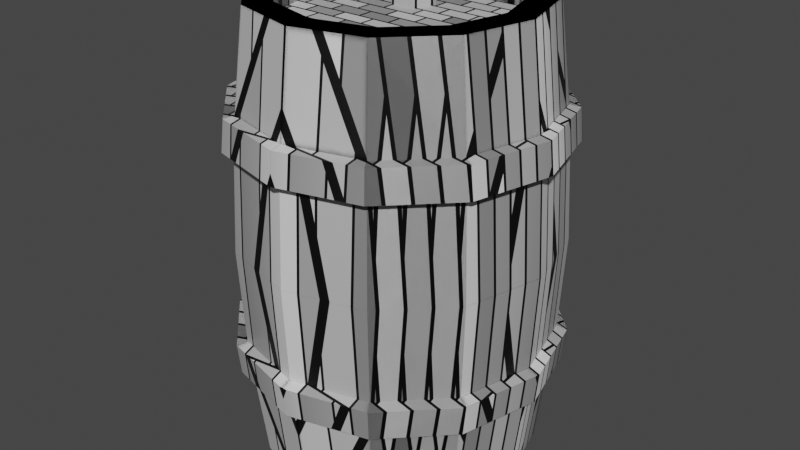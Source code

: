 # Source: MockProject.blend  (saved by Blender 2.93.21; exported with 4.5.12 LTS)
import bpy
from mathutils import Matrix  # noqa: F401  (used for matrix-valued properties, if any)

bpy.ops.wm.read_factory_settings(use_empty=True)
scene = bpy.context.scene
scene.name = 'Scene'

# ---- collections
col_collection = bpy.data.collections.new('Collection'); scene.collection.children.link(col_collection)

# ---- materials (node trees are filled in below, after node groups)
mat_material_001 = bpy.data.materials.new('Material.001')
mat_material_001.use_transparent_shadow = False

# ---- node groups
ng_auto_smooth = bpy.data.node_groups.new('Auto Smooth', 'GeometryNodeTree')
_s = ng_auto_smooth.interface.new_socket(name='Geometry', in_out='OUTPUT', socket_type='NodeSocketGeometry')
_s = ng_auto_smooth.interface.new_socket(name='Geometry', in_out='INPUT', socket_type='NodeSocketGeometry')
_s = ng_auto_smooth.interface.new_socket(name='Angle', in_out='INPUT', socket_type='NodeSocketFloat')
_s.subtype = 'ANGLE'
_s.min_value = 0.0
_s.max_value = 3.142
ng_auto_smooth.is_modifier = True
_N = ng_auto_smooth.nodes; _L = ng_auto_smooth.links
n0 = _N.new('NodeGroupOutput'); n0.name = 'Group Output'; n0.location = (480, -100)
n1 = _N.new('NodeGroupInput'); n1.name = 'Group Input'; n1.location = (-420, -300)
n2 = _N.new('NodeGroupInput'); n2.name = 'Group Input.001'; n2.location = (-60, -100)
n3 = _N.new('GeometryNodeSetShadeSmooth'); n3.name = 'Set Shade Smooth'; n3.location = (120, -100)
n3.domain = 'EDGE'
n4 = _N.new('GeometryNodeSetShadeSmooth'); n4.name = 'Set Shade Smooth.001'; n4.location = (300, -100)
n5 = _N.new('GeometryNodeInputMeshEdgeAngle'); n5.name = 'Edge Angle'; n5.location = (-420, -220)
n6 = _N.new('GeometryNodeInputEdgeSmooth'); n6.name = 'Is Edge Smooth'; n6.location = (-60, -160)
n7 = _N.new('GeometryNodeInputShadeSmooth'); n7.name = 'Is Face Smooth'; n7.location = (-240, -340)
n8 = _N.new('FunctionNodeBooleanMath'); n8.name = 'Boolean Math'; n8.location = (-60, -220)
n9 = _N.new('FunctionNodeCompare'); n9.name = 'Compare'; n9.location = (-240, -180)
n9.operation = 'LESS_EQUAL'
_L.new(n5.outputs[0], n9.inputs[0])
_L.new(n4.outputs[0], n0.inputs[0])
_L.new(n1.outputs[1], n9.inputs[1])
_L.new(n9.outputs[0], n8.inputs[0])
_L.new(n7.outputs[0], n8.inputs[1])
_L.new(n2.outputs[0], n3.inputs[0])
_L.new(n6.outputs[0], n3.inputs[1])
_L.new(n3.outputs[0], n4.inputs[0])
_L.new(n8.outputs[0], n3.inputs[2])
n0.is_active_output = True

# ---- material node trees
mat_material_001.use_nodes = True; mat_material_001.node_tree.nodes.clear()
_N = mat_material_001.node_tree.nodes; _L = mat_material_001.node_tree.links
n0 = _N.new('ShaderNodeBsdfPrincipled'); n0.name = 'Principled BSDF'; n0.location = (10, 300)
n0.distribution = 'GGX'
n0.subsurface_method = 'BURLEY'
n0.inputs[3].default_value = 1.45
n0.inputs[27].default_value = (0.0, 0.0, 0.0, 1.0)
n0.inputs[28].default_value = 1.0
n1 = _N.new('ShaderNodeOutputMaterial'); n1.name = 'Material Output'; n1.location = (300, 300)
n2 = _N.new('ShaderNodeTexBrick'); n2.name = 'Brick Texture'; n2.location = (-280, 256)
_L.new(n0.outputs[0], n1.inputs[0])
_L.new(n2.outputs[0], n0.inputs[0])
n1.is_active_output = True

# ---- world
world_world = bpy.data.worlds.new('World'); scene.world = world_world
world_world.use_nodes = True; world_world.node_tree.nodes.clear()
_N = world_world.node_tree.nodes; _L = world_world.node_tree.links
n0 = _N.new('ShaderNodeOutputWorld'); n0.name = 'World Output'; n0.location = (300, 300)
n1 = _N.new('ShaderNodeBackground'); n1.name = 'Background'; n1.location = (10, 300)
n1.inputs[0].default_value = (0.05088, 0.05088, 0.05088, 1.0)
_L.new(n1.outputs[0], n0.inputs[0])
n0.is_active_output = True
world_world.color = (0.05088, 0.05088, 0.05088)
world_world.use_sun_shadow = False
world_world.sun_shadow_jitter_overblur = 0.0

# ---- meshes
me_cylinder = bpy.data.meshes.new('Cylinder')
me_cylinder.from_pydata([(0.1375, 0.2382, 0.9), (0.2382, 0.1375, 0.9), (0.275, -4.57e-09, 0.9), (0.2382, -0.1375, 0.9), (0.1375, -0.2382, 0.9), (-0.1375, -0.2382, 0.9), (-0.2382, -0.1375, 0.9), (-0.275, 1.073e-08, 0.9), (-0.2382, 0.1375, 0.9), (-0.1375, 0.2382, 0.9), (-0.1627, -0.2818, 0.6463), (-0.1595, -0.2762, 0.7074), (-0.2818, -0.1627, 0.6463), (-0.2762, -0.1595, 0.7074), (-0.3254, 1.122e-08, 0.6463), (-0.319, 1.113e-08, 0.7074), (-0.2818, 0.1627, 0.6463), (-0.2762, 0.1595, 0.7074), (-0.1627, 0.2818, 0.6463), (-0.1595, 0.2762, 0.7074), (-0.1491, 0.2582, 0.7113), (-0.1523, 0.2637, 0.6387), (-0.2582, 0.1491, 0.7113), (-0.2637, 0.1523, 0.6387), (-0.2981, 1.113e-08, 0.7113), (-0.3045, 1.122e-08, 0.6387), (-0.2582, -0.1491, 0.7113), (-0.2637, -0.1523, 0.6387), (-0.1491, -0.2582, 0.7113), (-0.1523, -0.2637, 0.6387), (0.1491, -0.2582, 0.7113), (0.1523, -0.2637, 0.6387), (0.2582, -0.1491, 0.7113), (0.2637, -0.1523, 0.6387), (0.2981, -5.453e-09, 0.7113), (0.3045, -5.726e-09, 0.6387), (0.2582, 0.1491, 0.7113), (0.2637, 0.1523, 0.6387), (0.1491, 0.2582, 0.7113), (0.1523, 0.2637, 0.6387), (0.1627, 0.2818, 0.6463), (0.1595, 0.2762, 0.7074), (0.2818, 0.1627, 0.6463), (0.2762, 0.1595, 0.7074), (0.3254, -7.395e-09, 0.6463), (0.319, -7.075e-09, 0.7074), (0.2818, -0.1627, 0.6463), (0.2762, -0.1595, 0.7074), (0.1627, -0.2818, 0.6463), (0.1595, -0.2762, 0.7074), (0.1105, 0.1913, 0.9), (0.1913, 0.1105, 0.9), (0.2209, -1.963e-09, 0.9), (0.1913, -0.1105, 0.9), (0.1105, -0.1913, 0.9), (-0.1105, -0.1913, 0.9), (-0.1913, -0.1105, 0.9), (-0.2209, 1.033e-08, 0.9), (-0.1913, 0.1105, 0.9), (-0.1105, 0.1913, 0.9), (0.1105, 0.1913, 0.8488), (0.1913, 0.1105, 0.8488), (0.2209, -1.963e-09, 0.8488), (0.1913, -0.1105, 0.8488), (0.1105, -0.1913, 0.8488), (-0.1105, -0.1913, 0.8488), (-0.1913, -0.1105, 0.8488), (-0.2209, 1.033e-08, 0.8488), (-0.1913, 0.1105, 0.8488), (-0.1105, 0.1913, 0.8488), (-1.242e-09, 0.275, 0.9), (-0.1375, 0.2382, 0.9), (-0.2382, 0.1375, 0.9), (-0.275, -4.57e-09, 0.9), (-0.2382, -0.1375, 0.9), (-0.1375, -0.2382, 0.9), (-1.242e-09, -0.275, 0.9), (0.1375, -0.2382, 0.9), (0.2382, -0.1375, 0.9), (0.275, 1.073e-08, 0.9), (0.2382, 0.1375, 0.9), (0.1375, 0.2382, 0.9), (0.1627, -0.2818, 0.6463), (0.1595, -0.2762, 0.7074), (0.2818, -0.1627, 0.6463), (0.2762, -0.1595, 0.7074), (0.3254, 1.122e-08, 0.6463), (0.319, 1.113e-08, 0.7074), (0.2818, 0.1627, 0.6463), (0.2762, 0.1595, 0.7074), (-1.242e-09, 0.3254, 0.6463), (-1.242e-09, 0.319, 0.7074), (0.1627, 0.2818, 0.6463), (0.1595, 0.2762, 0.7074), (0.1491, 0.2582, 0.7113), (0.1523, 0.2637, 0.6387), (-1.242e-09, 0.2981, 0.7113), (-1.242e-09, 0.3045, 0.6387), (0.2582, 0.1491, 0.7113), (0.2637, 0.1523, 0.6387), (0.2981, 1.113e-08, 0.7113), (0.3045, 1.122e-08, 0.6387), (0.2582, -0.1491, 0.7113), (0.2637, -0.1523, 0.6387), (0.1491, -0.2582, 0.7113), (0.1523, -0.2637, 0.6387), (-1.242e-09, -0.2981, 0.7113), (-1.242e-09, -0.3045, 0.6387), (-0.1491, -0.2582, 0.7113), (-0.1523, -0.2637, 0.6387), (-0.2582, -0.1491, 0.7113), (-0.2637, -0.1523, 0.6387), (-0.2981, -5.453e-09, 0.7113), (-0.3045, -5.726e-09, 0.6387), (-0.2582, 0.1491, 0.7113), (-0.2637, 0.1523, 0.6387), (-0.1491, 0.2582, 0.7113), (-0.1523, 0.2637, 0.6387), (-0.1627, 0.2818, 0.6463), (-0.1595, 0.2762, 0.7074), (-0.2818, 0.1627, 0.6463), (-0.2762, 0.1595, 0.7074), (-0.3254, -7.395e-09, 0.6463), (-0.319, -7.075e-09, 0.7074), (-0.2818, -0.1627, 0.6463), (-0.2762, -0.1595, 0.7074), (-0.1627, -0.2818, 0.6463), (-0.1595, -0.2762, 0.7074), (-1.242e-09, -0.3254, 0.6463), (-1.242e-09, -0.319, 0.7074), (-1.242e-09, 0.2209, 0.9), (-0.1105, 0.1913, 0.9), (-0.1913, 0.1105, 0.9), (-0.2209, -1.963e-09, 0.9), (-0.1913, -0.1105, 0.9), (-0.1105, -0.1913, 0.9), (-1.242e-09, -0.2209, 0.9), (0.1105, -0.1913, 0.9), (0.1913, -0.1105, 0.9), (0.2209, 1.033e-08, 0.9), (0.1913, 0.1105, 0.9), (0.1105, 0.1913, 0.9), (-1.242e-09, 0.2209, 0.8488), (-0.1105, 0.1913, 0.8488), (-0.1913, 0.1105, 0.8488), (-0.2209, -1.963e-09, 0.8488), (-0.1913, -0.1105, 0.8488), (-0.1105, -0.1913, 0.8488), (-1.242e-09, -0.2209, 0.8488), (0.1105, -0.1913, 0.8488), (0.1913, -0.1105, 0.8488), (0.2209, 1.033e-08, 0.8488), (0.1913, 0.1105, 0.8488), (0.1105, 0.1913, 0.8488), (0.1375, 0.2382, 0.0), (0.2382, 0.1375, 0.0), (0.275, -4.57e-09, 0.0), (0.2382, -0.1375, 0.0), (0.1375, -0.2382, 0.0), (-0.1375, -0.2382, 0.0), (-0.2382, -0.1375, 0.0), (-0.275, 1.073e-08, 0.0), (-0.2382, 0.1375, 0.0), (-0.1375, 0.2382, 0.0), (-0.1627, -0.2818, 0.2537), (-0.1595, -0.2762, 0.1926), (0.1573, 0.2724, 0.45), (-0.2818, -0.1627, 0.2537), (0.2724, 0.1573, 0.45), (-0.2762, -0.1595, 0.1926), (0.3146, -6.259e-09, 0.45), (-0.3254, 1.122e-08, 0.2537), (0.2724, -0.1573, 0.45), (-0.319, 1.113e-08, 0.1926), (0.1573, -0.2724, 0.45), (-0.2818, 0.1627, 0.2537), (-0.2762, 0.1595, 0.1926), (-0.1573, -0.2724, 0.45), (-0.2724, -0.1573, 0.45), (-0.3146, 1.124e-08, 0.45), (-0.1627, 0.2818, 0.2537), (-0.2724, 0.1573, 0.45), (-0.1595, 0.2762, 0.1926), (-0.1573, 0.2724, 0.45), (-0.1491, 0.2582, 0.1887), (-0.1523, 0.2637, 0.2613), (-0.2582, 0.1491, 0.1887), (-0.2637, 0.1523, 0.2613), (-0.2981, 1.113e-08, 0.1887), (-0.3045, 1.122e-08, 0.2613), (-0.2582, -0.1491, 0.1887), (-0.2637, -0.1523, 0.2613), (-0.1491, -0.2582, 0.1887), (-0.1523, -0.2637, 0.2613), (0.1491, -0.2582, 0.1887), (0.1523, -0.2637, 0.2613), (0.2582, -0.1491, 0.1887), (0.2637, -0.1523, 0.2613), (0.2981, -5.453e-09, 0.1887), (0.3045, -5.726e-09, 0.2613), (0.2582, 0.1491, 0.1887), (0.2637, 0.1523, 0.2613), (0.1491, 0.2582, 0.1887), (0.1523, 0.2637, 0.2613), (0.1627, 0.2818, 0.2537), (0.1595, 0.2762, 0.1926), (0.2818, 0.1627, 0.2537), (0.2762, 0.1595, 0.1926), (0.3254, -7.395e-09, 0.2537), (0.319, -7.075e-09, 0.1926), (0.2818, -0.1627, 0.2537), (0.2762, -0.1595, 0.1926), (0.1627, -0.2818, 0.2537), (0.1595, -0.2762, 0.1926), (0.1105, 0.1913, 0.0), (0.1913, 0.1105, 0.0), (0.2209, -1.963e-09, 0.0), (0.1913, -0.1105, 0.0), (0.1105, -0.1913, 0.0), (-0.1105, -0.1913, 0.0), (-0.1913, -0.1105, 0.0), (-0.2209, 1.033e-08, 0.0), (-0.1913, 0.1105, 0.0), (-0.1105, 0.1913, 0.0), (0.1105, 0.1913, 0.05123), (0.1913, 0.1105, 0.05123), (0.2209, -1.963e-09, 0.05123), (0.1913, -0.1105, 0.05123), (0.1105, -0.1913, 0.05123), (-0.1105, -0.1913, 0.05123), (-0.1913, -0.1105, 0.05123), (-0.2209, 1.033e-08, 0.05123), (-0.1913, 0.1105, 0.05123), (-0.1105, 0.1913, 0.05123), (-1.242e-09, 0.275, 0.0), (-0.1375, 0.2382, 0.0), (-0.2382, 0.1375, 0.0), (-0.275, -4.57e-09, 0.0), (-0.2382, -0.1375, 0.0), (-0.1375, -0.2382, 0.0), (-1.242e-09, -0.275, 0.0), (0.1375, -0.2382, 0.0), (0.2382, -0.1375, 0.0), (0.275, 1.073e-08, 0.0), (0.2382, 0.1375, 0.0), (0.1375, 0.2382, 0.0), (-1.242e-09, 0.3146, 0.45), (0.1627, -0.2818, 0.2537), (0.1595, -0.2762, 0.1926), (-0.1573, 0.2724, 0.45), (0.2818, -0.1627, 0.2537), (-0.2724, 0.1573, 0.45), (0.2762, -0.1595, 0.1926), (-0.3146, -6.259e-09, 0.45), (0.3254, 1.122e-08, 0.2537), (-0.2724, -0.1573, 0.45), (0.319, 1.113e-08, 0.1926), (-0.1573, -0.2724, 0.45), (0.2818, 0.1627, 0.2537), (-1.242e-09, -0.3146, 0.45), (0.2762, 0.1595, 0.1926), (0.1573, -0.2724, 0.45), (-1.242e-09, 0.3254, 0.2537), (0.2724, -0.1573, 0.45), (-1.242e-09, 0.319, 0.1926), (0.3146, 1.124e-08, 0.45), (0.1627, 0.2818, 0.2537), (0.2724, 0.1573, 0.45), (0.1595, 0.2762, 0.1926), (0.1573, 0.2724, 0.45), (0.1491, 0.2582, 0.1887), (0.1523, 0.2637, 0.2613), (-1.242e-09, 0.2981, 0.1887), (-1.242e-09, 0.3045, 0.2613), (0.2582, 0.1491, 0.1887), (0.2637, 0.1523, 0.2613), (0.2981, 1.113e-08, 0.1887), (0.3045, 1.122e-08, 0.2613), (0.2582, -0.1491, 0.1887), (0.2637, -0.1523, 0.2613), (0.1491, -0.2582, 0.1887), (0.1523, -0.2637, 0.2613), (-1.242e-09, -0.2981, 0.1887), (-1.242e-09, -0.3045, 0.2613), (-0.1491, -0.2582, 0.1887), (-0.1523, -0.2637, 0.2613), (-0.2582, -0.1491, 0.1887), (-0.2637, -0.1523, 0.2613), (-0.2981, -5.453e-09, 0.1887), (-0.3045, -5.726e-09, 0.2613), (-0.2582, 0.1491, 0.1887), (-0.2637, 0.1523, 0.2613), (-0.1491, 0.2582, 0.1887), (-0.1523, 0.2637, 0.2613), (-0.1627, 0.2818, 0.2537), (-0.1595, 0.2762, 0.1926), (-0.2818, 0.1627, 0.2537), (-0.2762, 0.1595, 0.1926), (-0.3254, -7.395e-09, 0.2537), (-0.319, -7.075e-09, 0.1926), (-0.2818, -0.1627, 0.2537), (-0.2762, -0.1595, 0.1926), (-0.1627, -0.2818, 0.2537), (-0.1595, -0.2762, 0.1926), (-1.242e-09, -0.3254, 0.2537), (-1.242e-09, -0.319, 0.1926), (-1.242e-09, 0.2209, 0.0), (-0.1105, 0.1913, 0.0), (-0.1913, 0.1105, 0.0), (-0.2209, -1.963e-09, 0.0), (-0.1913, -0.1105, 0.0), (-0.1105, -0.1913, 0.0), (-1.242e-09, -0.2209, 0.0), (0.1105, -0.1913, 0.0), (0.1913, -0.1105, 0.0), (0.2209, 1.033e-08, 0.0), (0.1913, 0.1105, 0.0), (0.1105, 0.1913, 0.0), (-1.242e-09, 0.2209, 0.05123), (-0.1105, 0.1913, 0.05123), (-0.1913, 0.1105, 0.05123), (-0.2209, -1.963e-09, 0.05123), (-0.1913, -0.1105, 0.05123), (-0.1105, -0.1913, 0.05123), (-1.242e-09, -0.2209, 0.05123), (0.1105, -0.1913, 0.05123), (0.1913, -0.1105, 0.05123), (0.2209, 1.033e-08, 0.05123), (0.1913, 0.1105, 0.05123), (0.1105, 0.1913, 0.05123), (-0.04471, 0.1348, 0.8478), (-0.08478, 0.1057, 0.8478), (-0.06947, 0.05861, 0.8478), (-0.01994, 0.05861, 0.8478), (-0.00463, 0.1057, 0.8478), (-0.04471, 0.1348, 0.8701), (-0.08478, 0.1057, 0.8701), (-0.06947, 0.05861, 0.8701), (-0.01994, 0.05861, 0.8701), (-0.00463, 0.1057, 0.8701)], [], [(15, 17, 16, 14), (13, 15, 14, 12), (11, 13, 12, 10), (129, 11, 10, 128), (49, 129, 128, 48), (47, 49, 48, 46), (45, 47, 46, 44), (43, 45, 44, 42), (41, 43, 42, 40), (91, 41, 40, 90), (19, 91, 90, 18), (107, 31, 48, 128), (36, 34, 45, 43), (23, 25, 14, 16), (106, 28, 11, 129), (35, 37, 42, 44), (22, 20, 19, 17), (29, 107, 128, 10), (34, 32, 47, 45), (97, 21, 18, 90), (28, 26, 13, 11), (33, 35, 44, 46), (96, 38, 41, 91), (17, 19, 18, 16), (20, 9, 70, 96), (181, 23, 21, 183), (96, 70, 0, 38), (183, 21, 97, 246), (22, 8, 9, 20), (179, 25, 23, 181), (24, 7, 8, 22), (178, 27, 25, 179), (26, 6, 7, 24), (177, 29, 27, 178), (28, 5, 6, 26), (259, 107, 29, 177), (106, 76, 5, 28), (174, 31, 107, 259), (30, 4, 76, 106), (172, 33, 31, 174), (32, 3, 4, 30), (170, 35, 33, 172), (34, 2, 3, 32), (168, 37, 35, 170), (36, 1, 2, 34), (166, 39, 37, 168), (38, 0, 1, 36), (246, 97, 39, 166), (27, 29, 10, 12), (24, 22, 17, 15), (37, 39, 40, 42), (30, 106, 129, 49), (25, 27, 12, 14), (38, 36, 43, 41), (20, 96, 91, 19), (31, 33, 46, 48), (26, 24, 15, 13), (39, 97, 90, 40), (21, 23, 16, 18), (32, 30, 49, 47), (3, 2, 52, 53), (9, 8, 58, 59), (0, 70, 130, 50), (6, 5, 55, 56), (4, 3, 53, 54), (70, 9, 59, 130), (1, 0, 50, 51), (7, 6, 56, 57), (76, 4, 54, 136), (2, 1, 51, 52), (8, 7, 57, 58), (5, 76, 136, 55), (57, 56, 66, 67), (136, 54, 64, 148), (52, 51, 61, 62), (58, 57, 67, 68), (55, 136, 148, 65), (53, 52, 62, 63), (59, 58, 68, 69), (50, 130, 142, 60), (56, 55, 65, 66), (54, 53, 63, 64), (130, 59, 69, 142), (51, 50, 60, 61), (67, 66, 68), (65, 69, 68, 66), (148, 142, 69, 65), (87, 86, 88, 89), (85, 84, 86, 87), (83, 82, 84, 85), (129, 128, 82, 83), (127, 126, 128, 129), (125, 124, 126, 127), (123, 122, 124, 125), (121, 120, 122, 123), (119, 118, 120, 121), (91, 90, 118, 119), (93, 92, 90, 91), (107, 128, 126, 109), (114, 121, 123, 112), (99, 88, 86, 101), (106, 129, 83, 104), (113, 122, 120, 115), (98, 89, 93, 94), (105, 82, 128, 107), (112, 123, 125, 110), (97, 90, 92, 95), (104, 83, 85, 102), (111, 124, 122, 113), (96, 91, 119, 116), (89, 88, 92, 93), (94, 96, 70, 81), (267, 269, 95, 99), (96, 116, 71, 70), (269, 246, 97, 95), (98, 94, 81, 80), (265, 267, 99, 101), (100, 98, 80, 79), (263, 265, 101, 103), (102, 100, 79, 78), (261, 263, 103, 105), (104, 102, 78, 77), (259, 261, 105, 107), (106, 104, 77, 76), (257, 259, 107, 109), (108, 106, 76, 75), (255, 257, 109, 111), (110, 108, 75, 74), (253, 255, 111, 113), (112, 110, 74, 73), (251, 253, 113, 115), (114, 112, 73, 72), (249, 251, 115, 117), (116, 114, 72, 71), (246, 249, 117, 97), (103, 84, 82, 105), (100, 87, 89, 98), (115, 120, 118, 117), (108, 127, 129, 106), (101, 86, 84, 103), (116, 119, 121, 114), (94, 93, 91, 96), (109, 126, 124, 111), (102, 85, 87, 100), (117, 118, 90, 97), (95, 92, 88, 99), (110, 125, 127, 108), (74, 134, 133, 73), (81, 141, 140, 80), (71, 131, 130, 70), (78, 138, 137, 77), (75, 135, 134, 74), (70, 130, 141, 81), (72, 132, 131, 71), (79, 139, 138, 78), (76, 136, 135, 75), (73, 133, 132, 72), (80, 140, 139, 79), (77, 137, 136, 76), (139, 151, 150, 138), (136, 148, 147, 135), (133, 145, 144, 132), (140, 152, 151, 139), (137, 149, 148, 136), (134, 146, 145, 133), (141, 153, 152, 140), (131, 143, 142, 130), (138, 150, 149, 137), (135, 147, 146, 134), (130, 142, 153, 141), (132, 144, 143, 131), (151, 152, 150), (149, 150, 152, 153), (148, 149, 153, 142), (173, 171, 175, 176), (169, 167, 171, 173), (165, 164, 167, 169), (305, 304, 164, 165), (213, 212, 304, 305), (211, 210, 212, 213), (209, 208, 210, 211), (207, 206, 208, 209), (205, 204, 206, 207), (264, 262, 204, 205), (182, 180, 262, 264), (283, 304, 212, 195), (200, 207, 209, 198), (187, 175, 171, 189), (282, 305, 165, 192), (199, 208, 206, 201), (186, 176, 182, 184), (193, 164, 304, 283), (198, 209, 211, 196), (273, 262, 180, 185), (192, 165, 169, 190), (197, 210, 208, 199), (272, 264, 205, 202), (176, 175, 180, 182), (184, 272, 234, 163), (181, 183, 185, 187), (272, 202, 154, 234), (183, 246, 273, 185), (186, 184, 163, 162), (179, 181, 187, 189), (188, 186, 162, 161), (178, 179, 189, 191), (190, 188, 161, 160), (177, 178, 191, 193), (192, 190, 160, 159), (259, 177, 193, 283), (282, 192, 159, 240), (174, 259, 283, 195), (194, 282, 240, 158), (172, 174, 195, 197), (196, 194, 158, 157), (170, 172, 197, 199), (198, 196, 157, 156), (168, 170, 199, 201), (200, 198, 156, 155), (166, 168, 201, 203), (202, 200, 155, 154), (246, 166, 203, 273), (191, 167, 164, 193), (188, 173, 176, 186), (201, 206, 204, 203), (194, 213, 305, 282), (189, 171, 167, 191), (202, 205, 207, 200), (184, 182, 264, 272), (195, 212, 210, 197), (190, 169, 173, 188), (203, 204, 262, 273), (185, 180, 175, 187), (196, 211, 213, 194), (157, 217, 216, 156), (163, 223, 222, 162), (154, 214, 306, 234), (160, 220, 219, 159), (158, 218, 217, 157), (234, 306, 223, 163), (155, 215, 214, 154), (161, 221, 220, 160), (240, 312, 218, 158), (156, 216, 215, 155), (162, 222, 221, 161), (159, 219, 312, 240), (221, 231, 230, 220), (312, 324, 228, 218), (216, 226, 225, 215), (222, 232, 231, 221), (219, 229, 324, 312), (217, 227, 226, 216), (223, 233, 232, 222), (214, 224, 318, 306), (220, 230, 229, 219), (218, 228, 227, 217), (306, 318, 233, 223), (215, 225, 224, 214), (231, 232, 230), (229, 230, 232, 233), (324, 229, 233, 318), (256, 260, 258, 254), (252, 256, 254, 250), (248, 252, 250, 247), (305, 248, 247, 304), (303, 305, 304, 302), (301, 303, 302, 300), (299, 301, 300, 298), (297, 299, 298, 296), (295, 297, 296, 294), (264, 295, 294, 262), (268, 264, 262, 266), (283, 285, 302, 304), (290, 288, 299, 297), (275, 277, 254, 258), (282, 280, 248, 305), (289, 291, 296, 298), (274, 270, 268, 260), (281, 283, 304, 247), (288, 286, 301, 299), (273, 271, 266, 262), (280, 278, 252, 248), (287, 289, 298, 300), (272, 292, 295, 264), (260, 268, 266, 258), (270, 245, 234, 272), (267, 275, 271, 269), (272, 234, 235, 292), (269, 271, 273, 246), (274, 244, 245, 270), (265, 277, 275, 267), (276, 243, 244, 274), (263, 279, 277, 265), (278, 242, 243, 276), (261, 281, 279, 263), (280, 241, 242, 278), (259, 283, 281, 261), (282, 240, 241, 280), (257, 285, 283, 259), (284, 239, 240, 282), (255, 287, 285, 257), (286, 238, 239, 284), (253, 289, 287, 255), (288, 237, 238, 286), (251, 291, 289, 253), (290, 236, 237, 288), (249, 293, 291, 251), (292, 235, 236, 290), (246, 273, 293, 249), (279, 281, 247, 250), (276, 274, 260, 256), (291, 293, 294, 296), (284, 282, 305, 303), (277, 279, 250, 254), (292, 290, 297, 295), (270, 272, 264, 268), (285, 287, 300, 302), (278, 276, 256, 252), (293, 273, 262, 294), (271, 275, 258, 266), (286, 284, 303, 301), (238, 237, 309, 310), (245, 244, 316, 317), (235, 234, 306, 307), (242, 241, 313, 314), (239, 238, 310, 311), (234, 245, 317, 306), (236, 235, 307, 308), (243, 242, 314, 315), (240, 239, 311, 312), (237, 236, 308, 309), (244, 243, 315, 316), (241, 240, 312, 313), (315, 314, 326, 327), (312, 311, 323, 324), (309, 308, 320, 321), (316, 315, 327, 328), (313, 312, 324, 325), (310, 309, 321, 322), (317, 316, 328, 329), (307, 306, 318, 319), (314, 313, 325, 326), (311, 310, 322, 323), (306, 317, 329, 318), (308, 307, 319, 320), (327, 326, 328), (325, 329, 328, 326), (324, 318, 329, 325), (334, 339, 338, 333), (332, 337, 336, 331), (330, 335, 339, 334), (333, 338, 337, 332), (331, 336, 335, 330), (339, 335, 338), (336, 337, 338, 335)])
me_cylinder.polygons.foreach_set('use_smooth', [True] * 355)
_k = set([(71, 116), (72, 114), (73, 112), (74, 110), (75, 108), (76, 106), (77, 104), (78, 102), (79, 100), (80, 98), (81, 94), (95, 269), (99, 267), (101, 265), (103, 263), (105, 261), (107, 259), (109, 257), (111, 255), (113, 253), (115, 251), (117, 249), (235, 292), (236, 290), (237, 288), (238, 286), (239, 284), (240, 282), (241, 280), (242, 278), (243, 276), (244, 274), (245, 270), (249, 293), (251, 291), (253, 289), (255, 287), (257, 285), (259, 283), (261, 281), (263, 279), (265, 277), (267, 275), (269, 271)])
me_cylinder.attributes.new('sharp_edge', 'BOOLEAN', 'EDGE').data.foreach_set('value', [ (min(e.vertices), max(e.vertices)) in _k for e in me_cylinder.edges])
_uv = me_cylinder.uv_layers.new(name='UVMap')
_uv.uv.foreach_set('vector', [0.25, 0.7904, 0.1667, 0.7904, 0.1667, 0.7096, 0.25, 0.7096, 0.3333, 0.7904, 0.25, 0.7904, 0.25, 0.7096, 0.3333, 0.7096, 0.4167, 0.7904, 0.3333, 0.7904, 0.3333, 0.7096, 0.4167, 0.7096, 0.5, 0.7904, 0.4167, 0.7904, 0.4167, 0.7096, 0.5, 0.7096, 0.5833, 0.7904, 0.5, 0.7904, 0.5, 0.7096, 0.5833, 0.7096, 0.6667, 0.7904, 0.5833, 0.7904, 0.5833, 0.7096, 0.6667, 0.7096, 0.75, 0.7904, 0.6667, 0.7904, 0.6667, 0.7096, 0.75, 0.7096, 0.8333, 0.7904, 0.75, 0.7904, 0.75, 0.7096, 0.8333, 0.7096, 0.9167, 0.7904, 0.8333, 0.7904, 0.8333, 0.7096, 0.9167, 0.7096, 1.0, 0.7904, 0.9167, 0.7904, 0.9167, 0.7096, 1.0, 0.7096, 0.08333, 0.7904, 7.451e-08, 0.7904, 7.451e-08, 0.7096, 0.08333, 0.7096, 0.5, 0.7096, 0.5833, 0.7096, 0.5833, 0.7096, 0.5, 0.7096, 0.8333, 0.7904, 0.75, 0.7904, 0.75, 0.7904, 0.8333, 0.7904, 0.1667, 0.7096, 0.25, 0.7096, 0.25, 0.7096, 0.1667, 0.7096, 0.5, 0.7904, 0.4167, 0.7904, 0.4167, 0.7904, 0.5, 0.7904, 0.75, 0.7096, 0.8333, 0.7096, 0.8333, 0.7096, 0.75, 0.7096, 0.1667, 0.7904, 0.08333, 0.7904, 0.08333, 0.7904, 0.1667, 0.7904, 0.4167, 0.7096, 0.5, 0.7096, 0.5, 0.7096, 0.4167, 0.7096, 0.75, 0.7904, 0.6667, 0.7904, 0.6667, 0.7904, 0.75, 0.7904, 7.451e-08, 0.7096, 0.08333, 0.7096, 0.08333, 0.7096, 7.451e-08, 0.7096, 0.4167, 0.7904, 0.3333, 0.7904, 0.3333, 0.7904, 0.4167, 0.7904, 0.6667, 0.7096, 0.75, 0.7096, 0.75, 0.7096, 0.6667, 0.7096, 1.0, 0.7904, 0.9167, 0.7904, 0.9167, 0.7904, 1.0, 0.7904, 0.1667, 0.7904, 0.08333, 0.7904, 0.08333, 0.7096, 0.1667, 0.7096, 0.08333, 0.7904, 0.08333, 1.0, 7.451e-08, 1.0, 7.451e-08, 0.7904, 0.1667, 0.5, 0.1667, 0.7096, 0.08333, 0.7096, 0.08333, 0.5, 1.0, 0.7904, 1.0, 1.0, 0.9167, 1.0, 0.9167, 0.7904, 0.08333, 0.5, 0.08333, 0.7096, 7.451e-08, 0.7096, 7.451e-08, 0.5, 0.1667, 0.7904, 0.1667, 1.0, 0.08333, 1.0, 0.08333, 0.7904, 0.25, 0.5, 0.25, 0.7096, 0.1667, 0.7096, 0.1667, 0.5, 0.25, 0.7904, 0.25, 1.0, 0.1667, 1.0, 0.1667, 0.7904, 0.3333, 0.5, 0.3333, 0.7096, 0.25, 0.7096, 0.25, 0.5, 0.3333, 0.7904, 0.3333, 1.0, 0.25, 1.0, 0.25, 0.7904, 0.4167, 0.5, 0.4167, 0.7096, 0.3333, 0.7096, 0.3333, 0.5, 0.4167, 0.7904, 0.4167, 1.0, 0.3333, 1.0, 0.3333, 0.7904, 0.5, 0.5, 0.5, 0.7096, 0.4167, 0.7096, 0.4167, 0.5, 0.5, 0.7904, 0.5, 1.0, 0.4167, 1.0, 0.4167, 0.7904, 0.5833, 0.5, 0.5833, 0.7096, 0.5, 0.7096, 0.5, 0.5, 0.5833, 0.7904, 0.5833, 1.0, 0.5, 1.0, 0.5, 0.7904, 0.6667, 0.5, 0.6667, 0.7096, 0.5833, 0.7096, 0.5833, 0.5, 0.6667, 0.7904, 0.6667, 1.0, 0.5833, 1.0, 0.5833, 0.7904, 0.75, 0.5, 0.75, 0.7096, 0.6667, 0.7096, 0.6667, 0.5, 0.75, 0.7904, 0.75, 1.0, 0.6667, 1.0, 0.6667, 0.7904, 0.8333, 0.5, 0.8333, 0.7096, 0.75, 0.7096, 0.75, 0.5, 0.8333, 0.7904, 0.8333, 1.0, 0.75, 1.0, 0.75, 0.7904, 0.9167, 0.5, 0.9167, 0.7096, 0.8333, 0.7096, 0.8333, 0.5, 0.9167, 0.7904, 0.9167, 1.0, 0.8333, 1.0, 0.8333, 0.7904, 1.0, 0.5, 1.0, 0.7096, 0.9167, 0.7096, 0.9167, 0.5, 0.3333, 0.7096, 0.4167, 0.7096, 0.4167, 0.7096, 0.3333, 0.7096, 0.25, 0.7904, 0.1667, 0.7904, 0.1667, 0.7904, 0.25, 0.7904, 0.8333, 0.7096, 0.9167, 0.7096, 0.9167, 0.7096, 0.8333, 0.7096, 0.5833, 0.7904, 0.5, 0.7904, 0.5, 0.7904, 0.5833, 0.7904, 0.25, 0.7096, 0.3333, 0.7096, 0.3333, 0.7096, 0.25, 0.7096, 0.9167, 0.7904, 0.8333, 0.7904, 0.8333, 0.7904, 0.9167, 0.7904, 0.08333, 0.7904, 7.451e-08, 0.7904, 7.451e-08, 0.7904, 0.08333, 0.7904, 0.5833, 0.7096, 0.6667, 0.7096, 0.6667, 0.7096, 0.5833, 0.7096, 0.3333, 0.7904, 0.25, 0.7904, 0.25, 0.7904, 0.3333, 0.7904, 0.9167, 0.7096, 1.0, 0.7096, 1.0, 0.7096, 0.9167, 0.7096, 0.08333, 0.7096, 0.1667, 0.7096, 0.1667, 0.7096, 0.08333, 0.7096, 0.6667, 0.7904, 0.5833, 0.7904, 0.5833, 0.7904, 0.6667, 0.7904, 0.6667, 1.0, 0.75, 1.0, 0.75, 1.0, 0.6667, 1.0, 0.08333, 1.0, 0.1667, 1.0, 0.1667, 1.0, 0.08333, 1.0, 0.9167, 1.0, 1.0, 1.0, 1.0, 1.0, 0.9167, 1.0, 0.3333, 1.0, 0.4167, 1.0, 0.4167, 1.0, 0.3333, 1.0, 0.5833, 1.0, 0.6667, 1.0, 0.6667, 1.0, 0.5833, 1.0, 7.451e-08, 1.0, 0.08333, 1.0, 0.08333, 1.0, 7.451e-08, 1.0, 0.8333, 1.0, 0.9167, 1.0, 0.9167, 1.0, 0.8333, 1.0, 0.25, 1.0, 0.3333, 1.0, 0.3333, 1.0, 0.25, 1.0, 0.5, 1.0, 0.5833, 1.0, 0.5833, 1.0, 0.5, 1.0, 0.75, 1.0, 0.8333, 1.0, 0.8333, 1.0, 0.75, 1.0, 0.1667, 1.0, 0.25, 1.0, 0.25, 1.0, 0.1667, 1.0, 0.4167, 1.0, 0.5, 1.0, 0.5, 1.0, 0.4167, 1.0, 0.25, 1.0, 0.3333, 1.0, 0.3333, 1.0, 0.25, 1.0, 0.5, 1.0, 0.5833, 1.0, 0.5833, 1.0, 0.5, 1.0, 0.75, 1.0, 0.8333, 1.0, 0.8333, 1.0, 0.75, 1.0, 0.1667, 1.0, 0.25, 1.0, 0.25, 1.0, 0.1667, 1.0, 0.4167, 1.0, 0.5, 1.0, 0.5, 1.0, 0.4167, 1.0, 0.6667, 1.0, 0.75, 1.0, 0.75, 1.0, 0.6667, 1.0, 0.08333, 1.0, 0.1667, 1.0, 0.1667, 1.0, 0.08333, 1.0, 0.9167, 1.0, 1.0, 1.0, 1.0, 1.0, 0.9167, 1.0, 0.3333, 1.0, 0.4167, 1.0, 0.4167, 1.0, 0.3333, 1.0, 0.5833, 1.0, 0.6667, 1.0, 0.6667, 1.0, 0.5833, 1.0, 7.451e-08, 1.0, 0.08333, 1.0, 0.08333, 1.0, 7.451e-08, 1.0, 0.8333, 1.0, 0.9167, 1.0, 0.9167, 1.0, 0.8333, 1.0, 0.25, 1.0, 0.3333, 1.0, 0.1667, 1.0, 0.4167, 1.0, 0.08333, 1.0, 0.1667, 1.0, 0.3333, 1.0, 0.5, 1.0, 7.451e-08, 1.0, 0.08333, 1.0, 0.4167, 1.0, 0.25, 0.7904, 0.25, 0.7096, 0.1667, 0.7096, 0.1667, 0.7904, 0.3333, 0.7904, 0.3333, 0.7096, 0.25, 0.7096, 0.25, 0.7904, 0.4167, 0.7904, 0.4167, 0.7096, 0.3333, 0.7096, 0.3333, 0.7904, 0.5, 0.7904, 0.5, 0.7096, 0.4167, 0.7096, 0.4167, 0.7904, 0.5833, 0.7904, 0.5833, 0.7096, 0.5, 0.7096, 0.5, 0.7904, 0.6667, 0.7904, 0.6667, 0.7096, 0.5833, 0.7096, 0.5833, 0.7904, 0.75, 0.7904, 0.75, 0.7096, 0.6667, 0.7096, 0.6667, 0.7904, 0.8333, 0.7904, 0.8333, 0.7096, 0.75, 0.7096, 0.75, 0.7904, 0.9167, 0.7904, 0.9167, 0.7096, 0.8333, 0.7096, 0.8333, 0.7904, 1.0, 0.7904, 1.0, 0.7096, 0.9167, 0.7096, 0.9167, 0.7904, 0.08333, 0.7904, 0.08333, 0.7096, 7.451e-08, 0.7096, 7.451e-08, 0.7904, 0.5, 0.7096, 0.5, 0.7096, 0.5833, 0.7096, 0.5833, 0.7096, 0.8333, 0.7904, 0.8333, 0.7904, 0.75, 0.7904, 0.75, 0.7904, 0.1667, 0.7096, 0.1667, 0.7096, 0.25, 0.7096, 0.25, 0.7096, 0.5, 0.7904, 0.5, 0.7904, 0.4167, 0.7904, 0.4167, 0.7904, 0.75, 0.7096, 0.75, 0.7096, 0.8333, 0.7096, 0.8333, 0.7096, 0.1667, 0.7904, 0.1667, 0.7904, 0.08333, 0.7904, 0.08333, 0.7904, 0.4167, 0.7096, 0.4167, 0.7096, 0.5, 0.7096, 0.5, 0.7096, 0.75, 0.7904, 0.75, 0.7904, 0.6667, 0.7904, 0.6667, 0.7904, 7.451e-08, 0.7096, 7.451e-08, 0.7096, 0.08333, 0.7096, 0.08333, 0.7096, 0.4167, 0.7904, 0.4167, 0.7904, 0.3333, 0.7904, 0.3333, 0.7904, 0.6667, 0.7096, 0.6667, 0.7096, 0.75, 0.7096, 0.75, 0.7096, 1.0, 0.7904, 1.0, 0.7904, 0.9167, 0.7904, 0.9167, 0.7904, 0.1667, 0.7904, 0.1667, 0.7096, 0.08333, 0.7096, 0.08333, 0.7904, 0.08333, 0.7904, 7.451e-08, 0.7904, 7.451e-08, 1.0, 0.08333, 1.0, 0.1667, 0.5, 0.08333, 0.5, 0.08333, 0.7096, 0.1667, 0.7096, 1.0, 0.7904, 0.9167, 0.7904, 0.9167, 1.0, 1.0, 1.0, 0.08333, 0.5, 7.451e-08, 0.5, 7.451e-08, 0.7096, 0.08333, 0.7096, 0.1667, 0.7904, 0.08333, 0.7904, 0.08333, 1.0, 0.1667, 1.0, 0.25, 0.5, 0.1667, 0.5, 0.1667, 0.7096, 0.25, 0.7096, 0.25, 0.7904, 0.1667, 0.7904, 0.1667, 1.0, 0.25, 1.0, 0.3333, 0.5, 0.25, 0.5, 0.25, 0.7096, 0.3333, 0.7096, 0.3333, 0.7904, 0.25, 0.7904, 0.25, 1.0, 0.3333, 1.0, 0.4167, 0.5, 0.3333, 0.5, 0.3333, 0.7096, 0.4167, 0.7096, 0.4167, 0.7904, 0.3333, 0.7904, 0.3333, 1.0, 0.4167, 1.0, 0.5, 0.5, 0.4167, 0.5, 0.4167, 0.7096, 0.5, 0.7096, 0.5, 0.7904, 0.4167, 0.7904, 0.4167, 1.0, 0.5, 1.0, 0.5833, 0.5, 0.5, 0.5, 0.5, 0.7096, 0.5833, 0.7096, 0.5833, 0.7904, 0.5, 0.7904, 0.5, 1.0, 0.5833, 1.0, 0.6667, 0.5, 0.5833, 0.5, 0.5833, 0.7096, 0.6667, 0.7096, 0.6667, 0.7904, 0.5833, 0.7904, 0.5833, 1.0, 0.6667, 1.0, 0.75, 0.5, 0.6667, 0.5, 0.6667, 0.7096, 0.75, 0.7096, 0.75, 0.7904, 0.6667, 0.7904, 0.6667, 1.0, 0.75, 1.0, 0.8333, 0.5, 0.75, 0.5, 0.75, 0.7096, 0.8333, 0.7096, 0.8333, 0.7904, 0.75, 0.7904, 0.75, 1.0, 0.8333, 1.0, 0.9167, 0.5, 0.8333, 0.5, 0.8333, 0.7096, 0.9167, 0.7096, 0.9167, 0.7904, 0.8333, 0.7904, 0.8333, 1.0, 0.9167, 1.0, 1.0, 0.5, 0.9167, 0.5, 0.9167, 0.7096, 1.0, 0.7096, 0.3333, 0.7096, 0.3333, 0.7096, 0.4167, 0.7096, 0.4167, 0.7096, 0.25, 0.7904, 0.25, 0.7904, 0.1667, 0.7904, 0.1667, 0.7904, 0.8333, 0.7096, 0.8333, 0.7096, 0.9167, 0.7096, 0.9167, 0.7096, 0.5833, 0.7904, 0.5833, 0.7904, 0.5, 0.7904, 0.5, 0.7904, 0.25, 0.7096, 0.25, 0.7096, 0.3333, 0.7096, 0.3333, 0.7096, 0.9167, 0.7904, 0.9167, 0.7904, 0.8333, 0.7904, 0.8333, 0.7904, 0.08333, 0.7904, 0.08333, 0.7904, 7.451e-08, 0.7904, 7.451e-08, 0.7904, 0.5833, 0.7096, 0.5833, 0.7096, 0.6667, 0.7096, 0.6667, 0.7096, 0.3333, 0.7904, 0.3333, 0.7904, 0.25, 0.7904, 0.25, 0.7904, 0.9167, 0.7096, 0.9167, 0.7096, 1.0, 0.7096, 1.0, 0.7096, 0.08333, 0.7096, 0.08333, 0.7096, 0.1667, 0.7096, 0.1667, 0.7096, 0.6667, 0.7904, 0.6667, 0.7904, 0.5833, 0.7904, 0.5833, 0.7904, 0.6667, 1.0, 0.6667, 1.0, 0.75, 1.0, 0.75, 1.0, 0.08333, 1.0, 0.08333, 1.0, 0.1667, 1.0, 0.1667, 1.0, 0.9167, 1.0, 0.9167, 1.0, 1.0, 1.0, 1.0, 1.0, 0.3333, 1.0, 0.3333, 1.0, 0.4167, 1.0, 0.4167, 1.0, 0.5833, 1.0, 0.5833, 1.0, 0.6667, 1.0, 0.6667, 1.0, 7.451e-08, 1.0, 7.451e-08, 1.0, 0.08333, 1.0, 0.08333, 1.0, 0.8333, 1.0, 0.8333, 1.0, 0.9167, 1.0, 0.9167, 1.0, 0.25, 1.0, 0.25, 1.0, 0.3333, 1.0, 0.3333, 1.0, 0.5, 1.0, 0.5, 1.0, 0.5833, 1.0, 0.5833, 1.0, 0.75, 1.0, 0.75, 1.0, 0.8333, 1.0, 0.8333, 1.0, 0.1667, 1.0, 0.1667, 1.0, 0.25, 1.0, 0.25, 1.0, 0.4167, 1.0, 0.4167, 1.0, 0.5, 1.0, 0.5, 1.0, 0.25, 1.0, 0.25, 1.0, 0.3333, 1.0, 0.3333, 1.0, 0.5, 1.0, 0.5, 1.0, 0.5833, 1.0, 0.5833, 1.0, 0.75, 1.0, 0.75, 1.0, 0.8333, 1.0, 0.8333, 1.0, 0.1667, 1.0, 0.1667, 1.0, 0.25, 1.0, 0.25, 1.0, 0.4167, 1.0, 0.4167, 1.0, 0.5, 1.0, 0.5, 1.0, 0.6667, 1.0, 0.6667, 1.0, 0.75, 1.0, 0.75, 1.0, 0.08333, 1.0, 0.08333, 1.0, 0.1667, 1.0, 0.1667, 1.0, 0.9167, 1.0, 0.9167, 1.0, 1.0, 1.0, 1.0, 1.0, 0.3333, 1.0, 0.3333, 1.0, 0.4167, 1.0, 0.4167, 1.0, 0.5833, 1.0, 0.5833, 1.0, 0.6667, 1.0, 0.6667, 1.0, 7.451e-08, 1.0, 7.451e-08, 1.0, 0.08333, 1.0, 0.08333, 1.0, 0.8333, 1.0, 0.8333, 1.0, 0.9167, 1.0, 0.9167, 1.0, 0.25, 1.0, 0.1667, 1.0, 0.3333, 1.0, 0.4167, 1.0, 0.3333, 1.0, 0.1667, 1.0, 0.08333, 1.0, 0.5, 1.0, 0.4167, 1.0, 0.08333, 1.0, 7.451e-08, 1.0, 0.25, 0.7904, 0.25, 0.7096, 0.1667, 0.7096, 0.1667, 0.7904, 0.3333, 0.7904, 0.3333, 0.7096, 0.25, 0.7096, 0.25, 0.7904, 0.4167, 0.7904, 0.4167, 0.7096, 0.3333, 0.7096, 0.3333, 0.7904, 0.5, 0.7904, 0.5, 0.7096, 0.4167, 0.7096, 0.4167, 0.7904, 0.5833, 0.7904, 0.5833, 0.7096, 0.5, 0.7096, 0.5, 0.7904, 0.6667, 0.7904, 0.6667, 0.7096, 0.5833, 0.7096, 0.5833, 0.7904, 0.75, 0.7904, 0.75, 0.7096, 0.6667, 0.7096, 0.6667, 0.7904, 0.8333, 0.7904, 0.8333, 0.7096, 0.75, 0.7096, 0.75, 0.7904, 0.9167, 0.7904, 0.9167, 0.7096, 0.8333, 0.7096, 0.8333, 0.7904, 1.0, 0.7904, 1.0, 0.7096, 0.9167, 0.7096, 0.9167, 0.7904, 0.08333, 0.7904, 0.08333, 0.7096, 7.451e-08, 0.7096, 7.451e-08, 0.7904, 0.5, 0.7096, 0.5, 0.7096, 0.5833, 0.7096, 0.5833, 0.7096, 0.8333, 0.7904, 0.8333, 0.7904, 0.75, 0.7904, 0.75, 0.7904, 0.1667, 0.7096, 0.1667, 0.7096, 0.25, 0.7096, 0.25, 0.7096, 0.5, 0.7904, 0.5, 0.7904, 0.4167, 0.7904, 0.4167, 0.7904, 0.75, 0.7096, 0.75, 0.7096, 0.8333, 0.7096, 0.8333, 0.7096, 0.1667, 0.7904, 0.1667, 0.7904, 0.08333, 0.7904, 0.08333, 0.7904, 0.4167, 0.7096, 0.4167, 0.7096, 0.5, 0.7096, 0.5, 0.7096, 0.75, 0.7904, 0.75, 0.7904, 0.6667, 0.7904, 0.6667, 0.7904, 7.451e-08, 0.7096, 7.451e-08, 0.7096, 0.08333, 0.7096, 0.08333, 0.7096, 0.4167, 0.7904, 0.4167, 0.7904, 0.3333, 0.7904, 0.3333, 0.7904, 0.6667, 0.7096, 0.6667, 0.7096, 0.75, 0.7096, 0.75, 0.7096, 1.0, 0.7904, 1.0, 0.7904, 0.9167, 0.7904, 0.9167, 0.7904, 0.1667, 0.7904, 0.1667, 0.7096, 0.08333, 0.7096, 0.08333, 0.7904, 0.08333, 0.7904, 7.451e-08, 0.7904, 7.451e-08, 1.0, 0.08333, 1.0, 0.1667, 0.5, 0.08333, 0.5, 0.08333, 0.7096, 0.1667, 0.7096, 1.0, 0.7904, 0.9167, 0.7904, 0.9167, 1.0, 1.0, 1.0, 0.08333, 0.5, 7.451e-08, 0.5, 7.451e-08, 0.7096, 0.08333, 0.7096, 0.1667, 0.7904, 0.08333, 0.7904, 0.08333, 1.0, 0.1667, 1.0, 0.25, 0.5, 0.1667, 0.5, 0.1667, 0.7096, 0.25, 0.7096, 0.25, 0.7904, 0.1667, 0.7904, 0.1667, 1.0, 0.25, 1.0, 0.3333, 0.5, 0.25, 0.5, 0.25, 0.7096, 0.3333, 0.7096, 0.3333, 0.7904, 0.25, 0.7904, 0.25, 1.0, 0.3333, 1.0, 0.4167, 0.5, 0.3333, 0.5, 0.3333, 0.7096, 0.4167, 0.7096, 0.4167, 0.7904, 0.3333, 0.7904, 0.3333, 1.0, 0.4167, 1.0, 0.5, 0.5, 0.4167, 0.5, 0.4167, 0.7096, 0.5, 0.7096, 0.5, 0.7904, 0.4167, 0.7904, 0.4167, 1.0, 0.5, 1.0, 0.5833, 0.5, 0.5, 0.5, 0.5, 0.7096, 0.5833, 0.7096, 0.5833, 0.7904, 0.5, 0.7904, 0.5, 1.0, 0.5833, 1.0, 0.6667, 0.5, 0.5833, 0.5, 0.5833, 0.7096, 0.6667, 0.7096, 0.6667, 0.7904, 0.5833, 0.7904, 0.5833, 1.0, 0.6667, 1.0, 0.75, 0.5, 0.6667, 0.5, 0.6667, 0.7096, 0.75, 0.7096, 0.75, 0.7904, 0.6667, 0.7904, 0.6667, 1.0, 0.75, 1.0, 0.8333, 0.5, 0.75, 0.5, 0.75, 0.7096, 0.8333, 0.7096, 0.8333, 0.7904, 0.75, 0.7904, 0.75, 1.0, 0.8333, 1.0, 0.9167, 0.5, 0.8333, 0.5, 0.8333, 0.7096, 0.9167, 0.7096, 0.9167, 0.7904, 0.8333, 0.7904, 0.8333, 1.0, 0.9167, 1.0, 1.0, 0.5, 0.9167, 0.5, 0.9167, 0.7096, 1.0, 0.7096, 0.3333, 0.7096, 0.3333, 0.7096, 0.4167, 0.7096, 0.4167, 0.7096, 0.25, 0.7904, 0.25, 0.7904, 0.1667, 0.7904, 0.1667, 0.7904, 0.8333, 0.7096, 0.8333, 0.7096, 0.9167, 0.7096, 0.9167, 0.7096, 0.5833, 0.7904, 0.5833, 0.7904, 0.5, 0.7904, 0.5, 0.7904, 0.25, 0.7096, 0.25, 0.7096, 0.3333, 0.7096, 0.3333, 0.7096, 0.9167, 0.7904, 0.9167, 0.7904, 0.8333, 0.7904, 0.8333, 0.7904, 0.08333, 0.7904, 0.08333, 0.7904, 7.451e-08, 0.7904, 7.451e-08, 0.7904, 0.5833, 0.7096, 0.5833, 0.7096, 0.6667, 0.7096, 0.6667, 0.7096, 0.3333, 0.7904, 0.3333, 0.7904, 0.25, 0.7904, 0.25, 0.7904, 0.9167, 0.7096, 0.9167, 0.7096, 1.0, 0.7096, 1.0, 0.7096, 0.08333, 0.7096, 0.08333, 0.7096, 0.1667, 0.7096, 0.1667, 0.7096, 0.6667, 0.7904, 0.6667, 0.7904, 0.5833, 0.7904, 0.5833, 0.7904, 0.6667, 1.0, 0.6667, 1.0, 0.75, 1.0, 0.75, 1.0, 0.08333, 1.0, 0.08333, 1.0, 0.1667, 1.0, 0.1667, 1.0, 0.9167, 1.0, 0.9167, 1.0, 1.0, 1.0, 1.0, 1.0, 0.3333, 1.0, 0.3333, 1.0, 0.4167, 1.0, 0.4167, 1.0, 0.5833, 1.0, 0.5833, 1.0, 0.6667, 1.0, 0.6667, 1.0, 7.451e-08, 1.0, 7.451e-08, 1.0, 0.08333, 1.0, 0.08333, 1.0, 0.8333, 1.0, 0.8333, 1.0, 0.9167, 1.0, 0.9167, 1.0, 0.25, 1.0, 0.25, 1.0, 0.3333, 1.0, 0.3333, 1.0, 0.5, 1.0, 0.5, 1.0, 0.5833, 1.0, 0.5833, 1.0, 0.75, 1.0, 0.75, 1.0, 0.8333, 1.0, 0.8333, 1.0, 0.1667, 1.0, 0.1667, 1.0, 0.25, 1.0, 0.25, 1.0, 0.4167, 1.0, 0.4167, 1.0, 0.5, 1.0, 0.5, 1.0, 0.25, 1.0, 0.25, 1.0, 0.3333, 1.0, 0.3333, 1.0, 0.5, 1.0, 0.5, 1.0, 0.5833, 1.0, 0.5833, 1.0, 0.75, 1.0, 0.75, 1.0, 0.8333, 1.0, 0.8333, 1.0, 0.1667, 1.0, 0.1667, 1.0, 0.25, 1.0, 0.25, 1.0, 0.4167, 1.0, 0.4167, 1.0, 0.5, 1.0, 0.5, 1.0, 0.6667, 1.0, 0.6667, 1.0, 0.75, 1.0, 0.75, 1.0, 0.08333, 1.0, 0.08333, 1.0, 0.1667, 1.0, 0.1667, 1.0, 0.9167, 1.0, 0.9167, 1.0, 1.0, 1.0, 1.0, 1.0, 0.3333, 1.0, 0.3333, 1.0, 0.4167, 1.0, 0.4167, 1.0, 0.5833, 1.0, 0.5833, 1.0, 0.6667, 1.0, 0.6667, 1.0, 7.451e-08, 1.0, 7.451e-08, 1.0, 0.08333, 1.0, 0.08333, 1.0, 0.8333, 1.0, 0.8333, 1.0, 0.9167, 1.0, 0.9167, 1.0, 0.25, 1.0, 0.1667, 1.0, 0.3333, 1.0, 0.4167, 1.0, 0.3333, 1.0, 0.1667, 1.0, 0.08333, 1.0, 0.5, 1.0, 0.4167, 1.0, 0.08333, 1.0, 7.451e-08, 1.0, 0.25, 0.7904, 0.1667, 0.7904, 0.1667, 0.7096, 0.25, 0.7096, 0.3333, 0.7904, 0.25, 0.7904, 0.25, 0.7096, 0.3333, 0.7096, 0.4167, 0.7904, 0.3333, 0.7904, 0.3333, 0.7096, 0.4167, 0.7096, 0.5, 0.7904, 0.4167, 0.7904, 0.4167, 0.7096, 0.5, 0.7096, 0.5833, 0.7904, 0.5, 0.7904, 0.5, 0.7096, 0.5833, 0.7096, 0.6667, 0.7904, 0.5833, 0.7904, 0.5833, 0.7096, 0.6667, 0.7096, 0.75, 0.7904, 0.6667, 0.7904, 0.6667, 0.7096, 0.75, 0.7096, 0.8333, 0.7904, 0.75, 0.7904, 0.75, 0.7096, 0.8333, 0.7096, 0.9167, 0.7904, 0.8333, 0.7904, 0.8333, 0.7096, 0.9167, 0.7096, 1.0, 0.7904, 0.9167, 0.7904, 0.9167, 0.7096, 1.0, 0.7096, 0.08333, 0.7904, 7.451e-08, 0.7904, 7.451e-08, 0.7096, 0.08333, 0.7096, 0.5, 0.7096, 0.5833, 0.7096, 0.5833, 0.7096, 0.5, 0.7096, 0.8333, 0.7904, 0.75, 0.7904, 0.75, 0.7904, 0.8333, 0.7904, 0.1667, 0.7096, 0.25, 0.7096, 0.25, 0.7096, 0.1667, 0.7096, 0.5, 0.7904, 0.4167, 0.7904, 0.4167, 0.7904, 0.5, 0.7904, 0.75, 0.7096, 0.8333, 0.7096, 0.8333, 0.7096, 0.75, 0.7096, 0.1667, 0.7904, 0.08333, 0.7904, 0.08333, 0.7904, 0.1667, 0.7904, 0.4167, 0.7096, 0.5, 0.7096, 0.5, 0.7096, 0.4167, 0.7096, 0.75, 0.7904, 0.6667, 0.7904, 0.6667, 0.7904, 0.75, 0.7904, 7.451e-08, 0.7096, 0.08333, 0.7096, 0.08333, 0.7096, 7.451e-08, 0.7096, 0.4167, 0.7904, 0.3333, 0.7904, 0.3333, 0.7904, 0.4167, 0.7904, 0.6667, 0.7096, 0.75, 0.7096, 0.75, 0.7096, 0.6667, 0.7096, 1.0, 0.7904, 0.9167, 0.7904, 0.9167, 0.7904, 1.0, 0.7904, 0.1667, 0.7904, 0.08333, 0.7904, 0.08333, 0.7096, 0.1667, 0.7096, 0.08333, 0.7904, 0.08333, 1.0, 7.451e-08, 1.0, 7.451e-08, 0.7904, 0.1667, 0.5, 0.1667, 0.7096, 0.08333, 0.7096, 0.08333, 0.5, 1.0, 0.7904, 1.0, 1.0, 0.9167, 1.0, 0.9167, 0.7904, 0.08333, 0.5, 0.08333, 0.7096, 7.451e-08, 0.7096, 7.451e-08, 0.5, 0.1667, 0.7904, 0.1667, 1.0, 0.08333, 1.0, 0.08333, 0.7904, 0.25, 0.5, 0.25, 0.7096, 0.1667, 0.7096, 0.1667, 0.5, 0.25, 0.7904, 0.25, 1.0, 0.1667, 1.0, 0.1667, 0.7904, 0.3333, 0.5, 0.3333, 0.7096, 0.25, 0.7096, 0.25, 0.5, 0.3333, 0.7904, 0.3333, 1.0, 0.25, 1.0, 0.25, 0.7904, 0.4167, 0.5, 0.4167, 0.7096, 0.3333, 0.7096, 0.3333, 0.5, 0.4167, 0.7904, 0.4167, 1.0, 0.3333, 1.0, 0.3333, 0.7904, 0.5, 0.5, 0.5, 0.7096, 0.4167, 0.7096, 0.4167, 0.5, 0.5, 0.7904, 0.5, 1.0, 0.4167, 1.0, 0.4167, 0.7904, 0.5833, 0.5, 0.5833, 0.7096, 0.5, 0.7096, 0.5, 0.5, 0.5833, 0.7904, 0.5833, 1.0, 0.5, 1.0, 0.5, 0.7904, 0.6667, 0.5, 0.6667, 0.7096, 0.5833, 0.7096, 0.5833, 0.5, 0.6667, 0.7904, 0.6667, 1.0, 0.5833, 1.0, 0.5833, 0.7904, 0.75, 0.5, 0.75, 0.7096, 0.6667, 0.7096, 0.6667, 0.5, 0.75, 0.7904, 0.75, 1.0, 0.6667, 1.0, 0.6667, 0.7904, 0.8333, 0.5, 0.8333, 0.7096, 0.75, 0.7096, 0.75, 0.5, 0.8333, 0.7904, 0.8333, 1.0, 0.75, 1.0, 0.75, 0.7904, 0.9167, 0.5, 0.9167, 0.7096, 0.8333, 0.7096, 0.8333, 0.5, 0.9167, 0.7904, 0.9167, 1.0, 0.8333, 1.0, 0.8333, 0.7904, 1.0, 0.5, 1.0, 0.7096, 0.9167, 0.7096, 0.9167, 0.5, 0.3333, 0.7096, 0.4167, 0.7096, 0.4167, 0.7096, 0.3333, 0.7096, 0.25, 0.7904, 0.1667, 0.7904, 0.1667, 0.7904, 0.25, 0.7904, 0.8333, 0.7096, 0.9167, 0.7096, 0.9167, 0.7096, 0.8333, 0.7096, 0.5833, 0.7904, 0.5, 0.7904, 0.5, 0.7904, 0.5833, 0.7904, 0.25, 0.7096, 0.3333, 0.7096, 0.3333, 0.7096, 0.25, 0.7096, 0.9167, 0.7904, 0.8333, 0.7904, 0.8333, 0.7904, 0.9167, 0.7904, 0.08333, 0.7904, 7.451e-08, 0.7904, 7.451e-08, 0.7904, 0.08333, 0.7904, 0.5833, 0.7096, 0.6667, 0.7096, 0.6667, 0.7096, 0.5833, 0.7096, 0.3333, 0.7904, 0.25, 0.7904, 0.25, 0.7904, 0.3333, 0.7904, 0.9167, 0.7096, 1.0, 0.7096, 1.0, 0.7096, 0.9167, 0.7096, 0.08333, 0.7096, 0.1667, 0.7096, 0.1667, 0.7096, 0.08333, 0.7096, 0.6667, 0.7904, 0.5833, 0.7904, 0.5833, 0.7904, 0.6667, 0.7904, 0.6667, 1.0, 0.75, 1.0, 0.75, 1.0, 0.6667, 1.0, 0.08333, 1.0, 0.1667, 1.0, 0.1667, 1.0, 0.08333, 1.0, 0.9167, 1.0, 1.0, 1.0, 1.0, 1.0, 0.9167, 1.0, 0.3333, 1.0, 0.4167, 1.0, 0.4167, 1.0, 0.3333, 1.0, 0.5833, 1.0, 0.6667, 1.0, 0.6667, 1.0, 0.5833, 1.0, 7.451e-08, 1.0, 0.08333, 1.0, 0.08333, 1.0, 7.451e-08, 1.0, 0.8333, 1.0, 0.9167, 1.0, 0.9167, 1.0, 0.8333, 1.0, 0.25, 1.0, 0.3333, 1.0, 0.3333, 1.0, 0.25, 1.0, 0.5, 1.0, 0.5833, 1.0, 0.5833, 1.0, 0.5, 1.0, 0.75, 1.0, 0.8333, 1.0, 0.8333, 1.0, 0.75, 1.0, 0.1667, 1.0, 0.25, 1.0, 0.25, 1.0, 0.1667, 1.0, 0.4167, 1.0, 0.5, 1.0, 0.5, 1.0, 0.4167, 1.0, 0.25, 1.0, 0.3333, 1.0, 0.3333, 1.0, 0.25, 1.0, 0.5, 1.0, 0.5833, 1.0, 0.5833, 1.0, 0.5, 1.0, 0.75, 1.0, 0.8333, 1.0, 0.8333, 1.0, 0.75, 1.0, 0.1667, 1.0, 0.25, 1.0, 0.25, 1.0, 0.1667, 1.0, 0.4167, 1.0, 0.5, 1.0, 0.5, 1.0, 0.4167, 1.0, 0.6667, 1.0, 0.75, 1.0, 0.75, 1.0, 0.6667, 1.0, 0.08333, 1.0, 0.1667, 1.0, 0.1667, 1.0, 0.08333, 1.0, 0.9167, 1.0, 1.0, 1.0, 1.0, 1.0, 0.9167, 1.0, 0.3333, 1.0, 0.4167, 1.0, 0.4167, 1.0, 0.3333, 1.0, 0.5833, 1.0, 0.6667, 1.0, 0.6667, 1.0, 0.5833, 1.0, 7.451e-08, 1.0, 0.08333, 1.0, 0.08333, 1.0, 7.451e-08, 1.0, 0.8333, 1.0, 0.9167, 1.0, 0.9167, 1.0, 0.8333, 1.0, 0.25, 1.0, 0.3333, 1.0, 0.1667, 1.0, 0.4167, 1.0, 0.08333, 1.0, 0.1667, 1.0, 0.3333, 1.0, 0.5, 1.0, 7.451e-08, 1.0, 0.08333, 1.0, 0.4167, 1.0, 0.0, 0.0, 0.0, 0.0, 0.0, 0.0, 0.0, 0.0, 0.0, 0.0, 0.0, 0.0, 0.0, 0.0, 0.0, 0.0, 0.0, 0.0, 0.0, 0.0, 0.0, 0.0, 0.0, 0.0, 0.0, 0.0, 0.0, 0.0, 0.0, 0.0, 0.0, 0.0, 0.0, 0.0, 0.0, 0.0, 0.0, 0.0, 0.0, 0.0, 0.0, 0.0, 0.0, 0.0, 0.0, 0.0, 0.0, 0.0, 0.0, 0.0, 0.0, 0.0, 0.0, 0.0])
me_cylinder.materials.append(mat_material_001)
me_cylinder.use_remesh_fix_poles = True
me_cylinder.use_remesh_preserve_attributes = False
me_cylinder.update()

# ---- objects
ob_cylinder = bpy.data.objects.new('Cylinder', me_cylinder)

# ---- transforms, parenting, visibility, modifiers, constraints
ob_cylinder.location = (0.0, 0.0, 0.0)
_m = ob_cylinder.modifiers.new('Auto Smooth', 'NODES')
_m.node_group = ng_auto_smooth
_gi = [s.identifier for s in ng_auto_smooth.interface.items_tree if s.item_type == 'SOCKET' and s.in_out == 'INPUT']
_m[_gi[1]] = 0.7854  # Angle

# ---- collection membership
col_collection.objects.link(ob_cylinder)

# ---- scene / render settings (as saved in the file)
scene.frame_start = 1; scene.frame_end = 250; scene.frame_set(1)
scene.render.engine = 'BLENDER_EEVEE_NEXT'
scene.cycles.use_denoising = False
scene.cycles.samples = 128
scene.cycles.sampling_pattern = 'TABULATED_SOBOL'
scene.cycles.use_adaptive_sampling = False
scene.cycles.use_light_tree = False
scene.view_settings.view_transform = 'Filmic'
bpy.context.view_layer.update()

# ---- added for rendering (the .blend has no active camera and no usable light): camera, sun
cam_auto = bpy.data.cameras.new('AutoCamera')
cam_auto.lens = 50.0
cam_auto.sensor_width = 36.0
cam_auto.clip_end = 1000.0
ob_auto_camera = bpy.data.objects.new('AutoCamera', cam_auto)
scene.collection.objects.link(ob_auto_camera)
ob_auto_camera.location = (1.19095, -1.42914, 1.40276)
ob_auto_camera.rotation_euler = (1.09748, -7.21219e-08, 0.694738)
scene.camera = ob_auto_camera
light_auto_sun = bpy.data.lights.new('AutoSun', 'SUN')
light_auto_sun.energy = 3.0
light_auto_sun.angle = 0.0523599
ob_auto_sun = bpy.data.objects.new('AutoSun', light_auto_sun)
scene.collection.objects.link(ob_auto_sun)
ob_auto_sun.rotation_euler = (0.872665, 0.174533, 0.523599)
bpy.context.view_layer.update()
